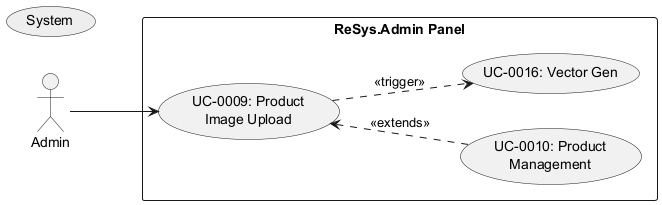

The diagram above was rendered by PlantUML. Its source (embedded in the PNG):
@startuml uc-0009
left to right direction
actor Admin
usecase "System" as Sys #eee

rectangle "ReSys.Admin Panel" {
    usecase "UC-0009: Product\nImage Upload" as UC9
    usecase "UC-0010: Product\nManagement" as UC10
    usecase "UC-0016: Vector Gen" as UC16
}

Admin --> UC9
UC9 <.. UC10 : <<extends>>
UC9 ..> UC16 : <<trigger>>
@enduml